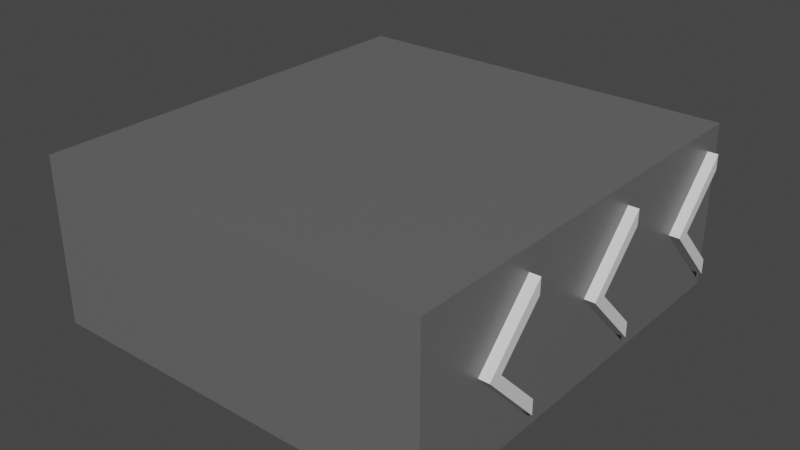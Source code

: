 # Source: roadblock.blend  (saved by Blender 2.91.10; exported with 4.5.12 LTS)
import bpy
from mathutils import Matrix  # noqa: F401  (used for matrix-valued properties, if any)

bpy.ops.wm.read_factory_settings(use_empty=True)
scene = bpy.context.scene
scene.name = 'Scene'

# ---- collections
col_collection = bpy.data.collections.new('Collection'); scene.collection.children.link(col_collection)

# ---- materials (node trees are filled in below, after node groups)
mat_material = bpy.data.materials.new('Material')
mat_material.alpha_threshold = 0.0
mat_material.use_transparent_shadow = False
mat_material.line_color = (0.0, 0.0, 0.0, 1.0)
mat_neon = bpy.data.materials.new('neon')
mat_neon.use_transparent_shadow = False

# ---- material node trees
mat_material.use_nodes = True; mat_material.node_tree.nodes.clear()
_N = mat_material.node_tree.nodes; _L = mat_material.node_tree.links
n0 = _N.new('ShaderNodeOutputMaterial'); n0.name = 'Material Output'; n0.location = (300, 300)
n1 = _N.new('ShaderNodeBsdfPrincipled'); n1.name = 'Principled BSDF'; n1.location = (10, 300)
n1.distribution = 'GGX'
n1.subsurface_method = 'BURLEY'
n1.inputs[0].default_value = (0.1376, 0.1376, 0.1376, 1.0)
n1.inputs[2].default_value = 0.4
n1.inputs[3].default_value = 1.45
n1.inputs[27].default_value = (0.0, 0.0, 0.0, 1.0)
n1.inputs[28].default_value = 1.0
_L.new(n1.outputs[0], n0.inputs[0])
n0.is_active_output = True
mat_neon.use_nodes = True; mat_neon.node_tree.nodes.clear()
_N = mat_neon.node_tree.nodes; _L = mat_neon.node_tree.links
n0 = _N.new('ShaderNodeBsdfPrincipled'); n0.name = 'Principled BSDF'; n0.location = (10, 300)
n0.distribution = 'GGX'
n0.subsurface_method = 'BURLEY'
n0.inputs[3].default_value = 1.45
n0.inputs[27].default_value = (0.0, 0.0, 0.0, 1.0)
n0.inputs[28].default_value = 1.0
n1 = _N.new('ShaderNodeOutputMaterial'); n1.name = 'Material Output'; n1.location = (300, 300)
_L.new(n0.outputs[0], n1.inputs[0])
n1.is_active_output = True

# ---- world
world_world = bpy.data.worlds.new('World'); scene.world = world_world
world_world.use_nodes = True; world_world.node_tree.nodes.clear()
_N = world_world.node_tree.nodes; _L = world_world.node_tree.links
n0 = _N.new('ShaderNodeOutputWorld'); n0.name = 'World Output'; n0.location = (300, 300)
n1 = _N.new('ShaderNodeBackground'); n1.name = 'Background'; n1.location = (10, 300)
n1.inputs[0].default_value = (0.05088, 0.05088, 0.05088, 1.0)
_L.new(n1.outputs[0], n0.inputs[0])
n0.is_active_output = True
world_world.color = (0.05088, 0.05088, 0.05088)
world_world.use_sun_shadow = False
world_world.sun_shadow_jitter_overblur = 0.0

# ---- meshes
me_cube = bpy.data.meshes.new('Cube')
me_cube.from_pydata([(1.0, -0.2894, -0.5866), (1.0, -0.2894, -1.0), (1.0, -1.0, -0.5866), (1.0, -1.0, -1.0), (-1.0, -0.2894, -0.5866), (-1.0, -0.2894, -1.0), (-1.0, -1.0, -0.5866), (-1.0, -1.0, -1.0), (1.0, -0.673, -1.0), (1.0, -0.6026, -1.0), (1.0, -0.3781, -0.6954), (1.0, -0.3793, -0.7718), (1.051, -0.673, -1.0), (1.051, -0.6026, -1.0), (1.051, -0.3781, -0.6954), (1.051, -0.3793, -0.7718), (1.0, 0.4213, -0.5866), (1.0, 0.4213, -1.0), (1.0, -0.2894, -0.5866), (1.0, -0.2894, -1.0), (-1.0, 0.4213, -0.5866), (-1.0, 0.4213, -1.0), (-1.0, -0.2894, -0.5866), (-1.0, -0.2894, -1.0), (1.0, 0.03768, -1.0), (1.0, 0.108, -1.0), (1.0, 0.3325, -0.6954), (1.0, 0.3314, -0.7718), (1.051, 0.03768, -1.0), (1.051, 0.108, -1.0), (1.051, 0.3325, -0.6954), (1.051, 0.3314, -0.7718), (1.0, 1.132, -0.5866), (1.0, 1.132, -1.0), (1.0, 0.4213, -0.5866), (1.0, 0.4213, -1.0), (-1.0, 1.132, -0.5866), (-1.0, 1.132, -1.0), (-1.0, 0.4213, -0.5866), (-1.0, 0.4213, -1.0), (1.0, 0.7483, -1.0), (1.0, 0.8186, -1.0), (1.0, 1.043, -0.6954), (1.0, 1.042, -0.7718), (1.051, 0.7483, -1.0), (1.051, 0.8186, -1.0), (1.051, 1.043, -0.6954), (1.051, 1.042, -0.7718), (1.0, -0.2894, -1.413), (1.0, -0.2894, -1.0), (1.0, -1.0, -1.413), (1.0, -1.0, -1.0), (-1.0, -0.2894, -1.413), (-1.0, -0.2894, -1.0), (-1.0, -1.0, -1.413), (-1.0, -1.0, -1.0), (1.0, -0.673, -1.0), (1.0, -0.6026, -1.0), (1.0, -0.3781, -1.305), (1.0, -0.3793, -1.228), (1.051, -0.673, -1.0), (1.051, -0.6026, -1.0), (1.051, -0.3781, -1.305), (1.051, -0.3793, -1.228), (1.0, 0.4213, -1.413), (1.0, 0.4213, -1.0), (1.0, -0.2894, -1.413), (1.0, -0.2894, -1.0), (-1.0, 0.4213, -1.413), (-1.0, 0.4213, -1.0), (-1.0, -0.2894, -1.413), (-1.0, -0.2894, -1.0), (1.0, 0.03768, -1.0), (1.0, 0.108, -1.0), (1.0, 0.3325, -1.305), (1.0, 0.3314, -1.228), (1.051, 0.03768, -1.0), (1.051, 0.108, -1.0), (1.051, 0.3325, -1.305), (1.051, 0.3314, -1.228), (1.0, 1.132, -1.413), (1.0, 1.132, -1.0), (1.0, 0.4213, -1.413), (1.0, 0.4213, -1.0), (-1.0, 1.132, -1.413), (-1.0, 1.132, -1.0), (-1.0, 0.4213, -1.413), (-1.0, 0.4213, -1.0), (1.0, 0.7483, -1.0), (1.0, 0.8186, -1.0), (1.0, 1.043, -1.305), (1.0, 1.042, -1.228), (1.051, 0.7483, -1.0), (1.051, 0.8186, -1.0), (1.051, 1.043, -1.305), (1.051, 1.042, -1.228)], [], [(0, 4, 6, 2), (3, 2, 6, 7), (7, 6, 4, 5), (5, 1, 9, 8, 3, 7), (1, 0, 2, 3, 8, 10, 11, 9), (5, 4, 0, 1), (11, 10, 14, 15), (13, 15, 14, 12), (9, 11, 15, 13), (8, 9, 13, 12), (10, 8, 12, 14), (16, 20, 22, 18), (19, 18, 22, 23), (23, 22, 20, 21), (21, 17, 25, 24, 19, 23), (17, 16, 18, 19, 24, 26, 27, 25), (21, 20, 16, 17), (27, 26, 30, 31), (29, 31, 30, 28), (25, 27, 31, 29), (24, 25, 29, 28), (26, 24, 28, 30), (32, 36, 38, 34), (35, 34, 38, 39), (39, 38, 36, 37), (37, 33, 41, 40, 35, 39), (33, 32, 34, 35, 40, 42, 43, 41), (37, 36, 32, 33), (43, 42, 46, 47), (45, 47, 46, 44), (41, 43, 47, 45), (40, 41, 45, 44), (42, 40, 44, 46), (48, 50, 54, 52), (51, 55, 54, 50), (55, 53, 52, 54), (53, 55, 51, 56, 57, 49), (49, 57, 59, 58, 56, 51, 50, 48), (53, 49, 48, 52), (59, 63, 62, 58), (61, 60, 62, 63), (57, 61, 63, 59), (56, 60, 61, 57), (58, 62, 60, 56), (64, 66, 70, 68), (67, 71, 70, 66), (71, 69, 68, 70), (69, 71, 67, 72, 73, 65), (65, 73, 75, 74, 72, 67, 66, 64), (69, 65, 64, 68), (75, 79, 78, 74), (77, 76, 78, 79), (73, 77, 79, 75), (72, 76, 77, 73), (74, 78, 76, 72), (80, 82, 86, 84), (83, 87, 86, 82), (87, 85, 84, 86), (85, 87, 83, 88, 89, 81), (81, 89, 91, 90, 88, 83, 82, 80), (85, 81, 80, 84), (91, 95, 94, 90), (93, 92, 94, 95), (89, 93, 95, 91), (88, 92, 93, 89), (90, 94, 92, 88)])
me_cube.polygons.foreach_set('material_index', [0, 0, 0, 0, 0, 0, 1, 1, 1, 1, 1, 0, 0, 0, 0, 0, 0, 1, 1, 1, 1, 1, 0, 0, 0, 0, 0, 0, 1, 1, 1, 1, 1, 0, 0, 0, 0, 0, 0, 1, 1, 1, 1, 1, 0, 0, 0, 0, 0, 0, 1, 1, 1, 1, 1, 0, 0, 0, 0, 0, 0, 1, 1, 1, 1, 1])
_uv = me_cube.uv_layers.new(name='UVMap')
_uv.uv.foreach_set('vector', [0.625, 0.5, 0.875, 0.5, 0.875, 0.75, 0.625, 0.75, 0.375, 0.75, 0.625, 0.75, 0.625, 1.0, 0.375, 1.0, 0.375, 0.0, 0.625, 0.0, 0.625, 0.25, 0.375, 0.25, 0.125, 0.5, 0.375, 0.5, 0.375, 0.7003, 0.375, 0.7091, 0.375, 0.75, 0.125, 0.75, 0.375, 0.5, 0.625, 0.5, 0.625, 0.75, 0.375, 0.75, 0.375, 0.7091, 0.5592, 0.6723, 0.513, 0.6724, 0.375, 0.7003, 0.375, 0.25, 0.625, 0.25, 0.625, 0.5, 0.375, 0.5, 0.513, 0.6724, 0.5592, 0.6723, 0.5592, 0.6723, 0.513, 0.6724, 0.375, 0.7003, 0.513, 0.6724, 0.5592, 0.6723, 0.375, 0.7091, 0.375, 0.7003, 0.513, 0.6724, 0.513, 0.6724, 0.375, 0.7003, 0.375, 0.7091, 0.375, 0.7003, 0.375, 0.7003, 0.375, 0.7091, 0.5592, 0.6723, 0.375, 0.7091, 0.375, 0.7091, 0.5592, 0.6723, 0.625, 0.5, 0.875, 0.5, 0.875, 0.75, 0.625, 0.75, 0.375, 0.75, 0.625, 0.75, 0.625, 1.0, 0.375, 1.0, 0.375, 0.0, 0.625, 0.0, 0.625, 0.25, 0.375, 0.25, 0.125, 0.5, 0.375, 0.5, 0.375, 0.7003, 0.375, 0.7091, 0.375, 0.75, 0.125, 0.75, 0.375, 0.5, 0.625, 0.5, 0.625, 0.75, 0.375, 0.75, 0.375, 0.7091, 0.5592, 0.6723, 0.513, 0.6724, 0.375, 0.7003, 0.375, 0.25, 0.625, 0.25, 0.625, 0.5, 0.375, 0.5, 0.513, 0.6724, 0.5592, 0.6723, 0.5592, 0.6723, 0.513, 0.6724, 0.375, 0.7003, 0.513, 0.6724, 0.5592, 0.6723, 0.375, 0.7091, 0.375, 0.7003, 0.513, 0.6724, 0.513, 0.6724, 0.375, 0.7003, 0.375, 0.7091, 0.375, 0.7003, 0.375, 0.7003, 0.375, 0.7091, 0.5592, 0.6723, 0.375, 0.7091, 0.375, 0.7091, 0.5592, 0.6723, 0.625, 0.5, 0.875, 0.5, 0.875, 0.75, 0.625, 0.75, 0.375, 0.75, 0.625, 0.75, 0.625, 1.0, 0.375, 1.0, 0.375, 0.0, 0.625, 0.0, 0.625, 0.25, 0.375, 0.25, 0.125, 0.5, 0.375, 0.5, 0.375, 0.7003, 0.375, 0.7091, 0.375, 0.75, 0.125, 0.75, 0.375, 0.5, 0.625, 0.5, 0.625, 0.75, 0.375, 0.75, 0.375, 0.7091, 0.5592, 0.6723, 0.513, 0.6724, 0.375, 0.7003, 0.375, 0.25, 0.625, 0.25, 0.625, 0.5, 0.375, 0.5, 0.513, 0.6724, 0.5592, 0.6723, 0.5592, 0.6723, 0.513, 0.6724, 0.375, 0.7003, 0.513, 0.6724, 0.5592, 0.6723, 0.375, 0.7091, 0.375, 0.7003, 0.513, 0.6724, 0.513, 0.6724, 0.375, 0.7003, 0.375, 0.7091, 0.375, 0.7003, 0.375, 0.7003, 0.375, 0.7091, 0.5592, 0.6723, 0.375, 0.7091, 0.375, 0.7091, 0.5592, 0.6723, 0.625, 0.5, 0.625, 0.75, 0.875, 0.75, 0.875, 0.5, 0.375, 0.75, 0.375, 1.0, 0.625, 1.0, 0.625, 0.75, 0.375, 0.0, 0.375, 0.25, 0.625, 0.25, 0.625, 0.0, 0.125, 0.5, 0.125, 0.75, 0.375, 0.75, 0.375, 0.7091, 0.375, 0.7003, 0.375, 0.5, 0.375, 0.5, 0.375, 0.7003, 0.513, 0.6724, 0.5592, 0.6723, 0.375, 0.7091, 0.375, 0.75, 0.625, 0.75, 0.625, 0.5, 0.375, 0.25, 0.375, 0.5, 0.625, 0.5, 0.625, 0.25, 0.513, 0.6724, 0.513, 0.6724, 0.5592, 0.6723, 0.5592, 0.6723, 0.375, 0.7003, 0.375, 0.7091, 0.5592, 0.6723, 0.513, 0.6724, 0.375, 0.7003, 0.375, 0.7003, 0.513, 0.6724, 0.513, 0.6724, 0.375, 0.7091, 0.375, 0.7091, 0.375, 0.7003, 0.375, 0.7003, 0.5592, 0.6723, 0.5592, 0.6723, 0.375, 0.7091, 0.375, 0.7091, 0.625, 0.5, 0.625, 0.75, 0.875, 0.75, 0.875, 0.5, 0.375, 0.75, 0.375, 1.0, 0.625, 1.0, 0.625, 0.75, 0.375, 0.0, 0.375, 0.25, 0.625, 0.25, 0.625, 0.0, 0.125, 0.5, 0.125, 0.75, 0.375, 0.75, 0.375, 0.7091, 0.375, 0.7003, 0.375, 0.5, 0.375, 0.5, 0.375, 0.7003, 0.513, 0.6724, 0.5592, 0.6723, 0.375, 0.7091, 0.375, 0.75, 0.625, 0.75, 0.625, 0.5, 0.375, 0.25, 0.375, 0.5, 0.625, 0.5, 0.625, 0.25, 0.513, 0.6724, 0.513, 0.6724, 0.5592, 0.6723, 0.5592, 0.6723, 0.375, 0.7003, 0.375, 0.7091, 0.5592, 0.6723, 0.513, 0.6724, 0.375, 0.7003, 0.375, 0.7003, 0.513, 0.6724, 0.513, 0.6724, 0.375, 0.7091, 0.375, 0.7091, 0.375, 0.7003, 0.375, 0.7003, 0.5592, 0.6723, 0.5592, 0.6723, 0.375, 0.7091, 0.375, 0.7091, 0.625, 0.5, 0.625, 0.75, 0.875, 0.75, 0.875, 0.5, 0.375, 0.75, 0.375, 1.0, 0.625, 1.0, 0.625, 0.75, 0.375, 0.0, 0.375, 0.25, 0.625, 0.25, 0.625, 0.0, 0.125, 0.5, 0.125, 0.75, 0.375, 0.75, 0.375, 0.7091, 0.375, 0.7003, 0.375, 0.5, 0.375, 0.5, 0.375, 0.7003, 0.513, 0.6724, 0.5592, 0.6723, 0.375, 0.7091, 0.375, 0.75, 0.625, 0.75, 0.625, 0.5, 0.375, 0.25, 0.375, 0.5, 0.625, 0.5, 0.625, 0.25, 0.513, 0.6724, 0.513, 0.6724, 0.5592, 0.6723, 0.5592, 0.6723, 0.375, 0.7003, 0.375, 0.7091, 0.5592, 0.6723, 0.513, 0.6724, 0.375, 0.7003, 0.375, 0.7003, 0.513, 0.6724, 0.513, 0.6724, 0.375, 0.7091, 0.375, 0.7091, 0.375, 0.7003, 0.375, 0.7003, 0.5592, 0.6723, 0.5592, 0.6723, 0.375, 0.7091, 0.375, 0.7091])
me_cube.materials.append(mat_material)
me_cube.materials.append(mat_neon)
me_cube.use_remesh_preserve_volume = False
me_cube.use_remesh_preserve_attributes = False
me_cube.use_mirror_vertex_groups = False
me_cube.update()

# ---- objects
ob_cube = bpy.data.objects.new('Cube', me_cube)

# ---- transforms, parenting, visibility, modifiers, constraints
ob_cube.location = (0.0, 0.0, 1.0)
ob_cube.scale = (6.0, 6.0, 6.0)
ob_cube.lock_rotations_4d = False
ob_cube.empty_display_type = 'ARROWS'
ob_cube.lineart.crease_threshold = 0.0

# ---- collection membership
col_collection.objects.link(ob_cube)

# ---- scene / render settings (as saved in the file)
scene.frame_start = 1; scene.frame_end = 250; scene.frame_set(1)
scene.render.engine = 'BLENDER_EEVEE_NEXT'
scene.cycles.use_denoising = False
scene.cycles.samples = 128
scene.cycles.sampling_pattern = 'TABULATED_SOBOL'
scene.cycles.use_adaptive_sampling = False
scene.cycles.use_light_tree = False
scene.view_settings.view_transform = 'Filmic'
bpy.context.view_layer.update()

# ---- added for rendering (the .blend has no active camera and no usable light): camera, sun
cam_auto = bpy.data.cameras.new('AutoCamera')
cam_auto.lens = 50.0
cam_auto.sensor_width = 36.0
cam_auto.clip_end = 1000.0
ob_auto_camera = bpy.data.objects.new('AutoCamera', cam_auto)
scene.collection.objects.link(ob_auto_camera)
ob_auto_camera.location = (17.2028, -20.0652, 8.64063)
ob_auto_camera.rotation_euler = (1.09748, -7.21219e-08, 0.694738)
scene.camera = ob_auto_camera
light_auto_sun = bpy.data.lights.new('AutoSun', 'SUN')
light_auto_sun.energy = 3.0
light_auto_sun.angle = 0.0523599
ob_auto_sun = bpy.data.objects.new('AutoSun', light_auto_sun)
scene.collection.objects.link(ob_auto_sun)
ob_auto_sun.rotation_euler = (0.872665, 0.174533, 0.523599)
bpy.context.view_layer.update()
